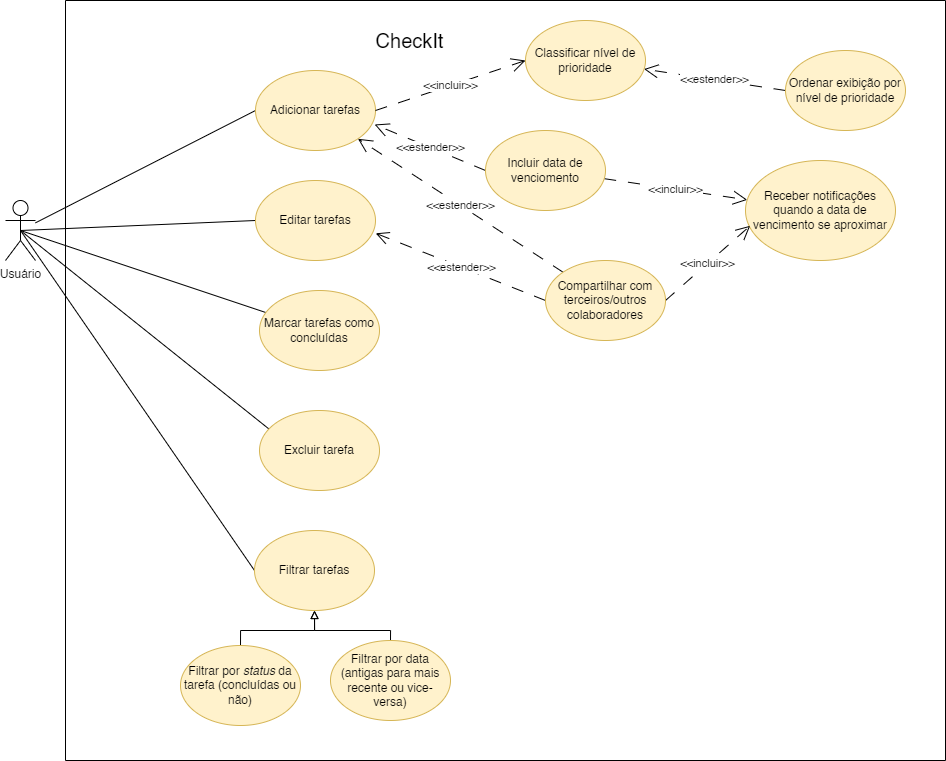

The diagram above was exported from draw.io. Its source (the exported page's mxGraphModel, read from the mxfile embedded in the PNG):
<mxGraphModel dx="1400" dy="644" grid="1" gridSize="10" guides="1" tooltips="1" connect="1" arrows="1" fold="1" page="1" pageScale="1" pageWidth="827" pageHeight="1169" math="0" shadow="0">
  <root>
    <mxCell id="0" />
    <mxCell id="1" parent="0" />
    <mxCell id="7r3JvWu_wXVU5PkHNl9l-9" style="rounded=0;orthogonalLoop=1;jettySize=auto;html=1;entryX=0;entryY=0.5;entryDx=0;entryDy=0;endArrow=none;endFill=0;" edge="1" parent="1" source="7r3JvWu_wXVU5PkHNl9l-1" target="7r3JvWu_wXVU5PkHNl9l-4">
      <mxGeometry relative="1" as="geometry">
        <Array as="points" />
      </mxGeometry>
    </mxCell>
    <mxCell id="7r3JvWu_wXVU5PkHNl9l-10" style="rounded=0;orthogonalLoop=1;jettySize=auto;html=1;exitX=0.5;exitY=0.5;exitDx=0;exitDy=0;exitPerimeter=0;entryX=0;entryY=0.5;entryDx=0;entryDy=0;endArrow=none;endFill=0;" edge="1" parent="1" source="7r3JvWu_wXVU5PkHNl9l-1" target="7r3JvWu_wXVU5PkHNl9l-5">
      <mxGeometry relative="1" as="geometry" />
    </mxCell>
    <mxCell id="7r3JvWu_wXVU5PkHNl9l-11" style="rounded=0;orthogonalLoop=1;jettySize=auto;html=1;exitX=0.5;exitY=0.5;exitDx=0;exitDy=0;exitPerimeter=0;endArrow=none;endFill=0;" edge="1" parent="1" source="7r3JvWu_wXVU5PkHNl9l-1" target="7r3JvWu_wXVU5PkHNl9l-6">
      <mxGeometry relative="1" as="geometry" />
    </mxCell>
    <mxCell id="7r3JvWu_wXVU5PkHNl9l-16" style="rounded=0;orthogonalLoop=1;jettySize=auto;html=1;exitX=0.5;exitY=0.5;exitDx=0;exitDy=0;exitPerimeter=0;entryX=0;entryY=0.5;entryDx=0;entryDy=0;endArrow=none;endFill=0;" edge="1" parent="1" source="7r3JvWu_wXVU5PkHNl9l-1" target="7r3JvWu_wXVU5PkHNl9l-15">
      <mxGeometry relative="1" as="geometry" />
    </mxCell>
    <mxCell id="7r3JvWu_wXVU5PkHNl9l-35" style="rounded=0;orthogonalLoop=1;jettySize=auto;html=1;exitX=0.5;exitY=0.5;exitDx=0;exitDy=0;exitPerimeter=0;entryX=0.082;entryY=0.235;entryDx=0;entryDy=0;entryPerimeter=0;endArrow=none;endFill=0;" edge="1" parent="1" source="7r3JvWu_wXVU5PkHNl9l-1" target="7r3JvWu_wXVU5PkHNl9l-32">
      <mxGeometry relative="1" as="geometry" />
    </mxCell>
    <mxCell id="7r3JvWu_wXVU5PkHNl9l-1" value="Usuário" style="shape=umlActor;verticalLabelPosition=bottom;verticalAlign=top;html=1;outlineConnect=0;" vertex="1" parent="1">
      <mxGeometry x="10" y="240" width="30" height="60" as="geometry" />
    </mxCell>
    <mxCell id="7r3JvWu_wXVU5PkHNl9l-2" value="" style="swimlane;startSize=0;" vertex="1" parent="1">
      <mxGeometry x="70" y="40" width="880" height="760" as="geometry" />
    </mxCell>
    <mxCell id="7r3JvWu_wXVU5PkHNl9l-3" value="CheckIt" style="text;html=1;align=center;verticalAlign=middle;resizable=0;points=[];autosize=1;strokeColor=none;fillColor=none;fontSize=20;" vertex="1" parent="7r3JvWu_wXVU5PkHNl9l-2">
      <mxGeometry x="299" y="20" width="90" height="40" as="geometry" />
    </mxCell>
    <mxCell id="7r3JvWu_wXVU5PkHNl9l-4" value="Adicionar tarefas" style="ellipse;whiteSpace=wrap;html=1;fillColor=#fff2cc;strokeColor=#d6b656;" vertex="1" parent="7r3JvWu_wXVU5PkHNl9l-2">
      <mxGeometry x="190" y="70" width="120" height="80" as="geometry" />
    </mxCell>
    <mxCell id="7r3JvWu_wXVU5PkHNl9l-5" value="Editar tarefas" style="ellipse;whiteSpace=wrap;html=1;fillColor=#fff2cc;strokeColor=#d6b656;" vertex="1" parent="7r3JvWu_wXVU5PkHNl9l-2">
      <mxGeometry x="190" y="180" width="120" height="80" as="geometry" />
    </mxCell>
    <mxCell id="7r3JvWu_wXVU5PkHNl9l-6" value="Marcar tarefas como concluídas" style="ellipse;whiteSpace=wrap;html=1;fillColor=#fff2cc;strokeColor=#d6b656;" vertex="1" parent="7r3JvWu_wXVU5PkHNl9l-2">
      <mxGeometry x="194" y="290" width="120" height="80" as="geometry" />
    </mxCell>
    <mxCell id="7r3JvWu_wXVU5PkHNl9l-7" value="Classificar nível de prioridade" style="ellipse;whiteSpace=wrap;html=1;fillColor=#fff2cc;strokeColor=#d6b656;" vertex="1" parent="7r3JvWu_wXVU5PkHNl9l-2">
      <mxGeometry x="460" y="20" width="120" height="80" as="geometry" />
    </mxCell>
    <mxCell id="7r3JvWu_wXVU5PkHNl9l-14" value="&amp;lt;&amp;lt;incluir&amp;gt;&amp;gt;" style="endArrow=open;endSize=12;dashed=1;html=1;rounded=0;entryX=0;entryY=0.5;entryDx=0;entryDy=0;dashPattern=12 12;" edge="1" parent="7r3JvWu_wXVU5PkHNl9l-2" target="7r3JvWu_wXVU5PkHNl9l-7">
      <mxGeometry width="160" relative="1" as="geometry">
        <mxPoint x="310" y="110" as="sourcePoint" />
        <mxPoint x="430" y="109.5" as="targetPoint" />
      </mxGeometry>
    </mxCell>
    <mxCell id="7r3JvWu_wXVU5PkHNl9l-15" value="Filtrar tarefas" style="ellipse;whiteSpace=wrap;html=1;fillColor=#fff2cc;strokeColor=#d6b656;" vertex="1" parent="7r3JvWu_wXVU5PkHNl9l-2">
      <mxGeometry x="189" y="530" width="120" height="80" as="geometry" />
    </mxCell>
    <mxCell id="7r3JvWu_wXVU5PkHNl9l-19" style="edgeStyle=orthogonalEdgeStyle;rounded=0;orthogonalLoop=1;jettySize=auto;html=1;exitX=0.5;exitY=0;exitDx=0;exitDy=0;entryX=0.5;entryY=1;entryDx=0;entryDy=0;endArrow=block;endFill=0;" edge="1" parent="7r3JvWu_wXVU5PkHNl9l-2" source="7r3JvWu_wXVU5PkHNl9l-17" target="7r3JvWu_wXVU5PkHNl9l-15">
      <mxGeometry relative="1" as="geometry">
        <Array as="points">
          <mxPoint x="175" y="630" />
          <mxPoint x="249" y="630" />
        </Array>
      </mxGeometry>
    </mxCell>
    <mxCell id="7r3JvWu_wXVU5PkHNl9l-17" value="Filtrar por &lt;i&gt;status &lt;/i&gt;da tarefa (concluídas ou não)" style="ellipse;whiteSpace=wrap;html=1;fillColor=#fff2cc;strokeColor=#d6b656;" vertex="1" parent="7r3JvWu_wXVU5PkHNl9l-2">
      <mxGeometry x="115" y="645" width="120" height="80" as="geometry" />
    </mxCell>
    <mxCell id="7r3JvWu_wXVU5PkHNl9l-24" style="edgeStyle=orthogonalEdgeStyle;rounded=0;orthogonalLoop=1;jettySize=auto;html=1;exitX=0.5;exitY=0;exitDx=0;exitDy=0;entryX=0.5;entryY=1;entryDx=0;entryDy=0;endArrow=block;endFill=0;" edge="1" parent="7r3JvWu_wXVU5PkHNl9l-2" source="7r3JvWu_wXVU5PkHNl9l-18" target="7r3JvWu_wXVU5PkHNl9l-15">
      <mxGeometry relative="1" as="geometry">
        <Array as="points">
          <mxPoint x="325" y="630" />
          <mxPoint x="249" y="630" />
        </Array>
      </mxGeometry>
    </mxCell>
    <mxCell id="7r3JvWu_wXVU5PkHNl9l-18" value="Filtrar por data (antigas para mais recente ou vice-versa)" style="ellipse;whiteSpace=wrap;html=1;fillColor=#fff2cc;strokeColor=#d6b656;" vertex="1" parent="7r3JvWu_wXVU5PkHNl9l-2">
      <mxGeometry x="265" y="640" width="120" height="80" as="geometry" />
    </mxCell>
    <mxCell id="7r3JvWu_wXVU5PkHNl9l-36" value="&amp;lt;&amp;lt;incluir&amp;gt;&amp;gt;" style="rounded=0;orthogonalLoop=1;jettySize=auto;html=1;endSize=12;endArrow=open;endFill=0;dashed=1;dashPattern=12 12;" edge="1" parent="7r3JvWu_wXVU5PkHNl9l-2" source="7r3JvWu_wXVU5PkHNl9l-25" target="7r3JvWu_wXVU5PkHNl9l-33">
      <mxGeometry relative="1" as="geometry" />
    </mxCell>
    <mxCell id="7r3JvWu_wXVU5PkHNl9l-41" value="&amp;lt;&amp;lt;estender&amp;gt;&amp;gt;" style="rounded=0;orthogonalLoop=1;jettySize=auto;html=1;exitX=0;exitY=0.5;exitDx=0;exitDy=0;entryX=0.993;entryY=0.675;entryDx=0;entryDy=0;entryPerimeter=0;dashed=1;dashPattern=12 12;endArrow=open;endFill=0;endSize=12;" edge="1" parent="7r3JvWu_wXVU5PkHNl9l-2" source="7r3JvWu_wXVU5PkHNl9l-25" target="7r3JvWu_wXVU5PkHNl9l-4">
      <mxGeometry relative="1" as="geometry" />
    </mxCell>
    <mxCell id="7r3JvWu_wXVU5PkHNl9l-25" value="Incluir data de venciomento" style="ellipse;whiteSpace=wrap;html=1;fillColor=#fff2cc;strokeColor=#d6b656;" vertex="1" parent="7r3JvWu_wXVU5PkHNl9l-2">
      <mxGeometry x="420" y="130" width="120" height="80" as="geometry" />
    </mxCell>
    <mxCell id="7r3JvWu_wXVU5PkHNl9l-31" value="&amp;lt;&amp;lt;estender&amp;gt;&amp;gt;" style="rounded=0;orthogonalLoop=1;jettySize=auto;html=1;exitX=0;exitY=0.5;exitDx=0;exitDy=0;dashed=1;dashPattern=12 12;endArrow=open;endFill=0;endSize=12;" edge="1" parent="7r3JvWu_wXVU5PkHNl9l-2" source="7r3JvWu_wXVU5PkHNl9l-28" target="7r3JvWu_wXVU5PkHNl9l-7">
      <mxGeometry relative="1" as="geometry" />
    </mxCell>
    <mxCell id="7r3JvWu_wXVU5PkHNl9l-28" value="Ordenar exibição por nível de prioridade" style="ellipse;whiteSpace=wrap;html=1;fillColor=#fff2cc;strokeColor=#d6b656;" vertex="1" parent="7r3JvWu_wXVU5PkHNl9l-2">
      <mxGeometry x="720" y="50" width="120" height="80" as="geometry" />
    </mxCell>
    <mxCell id="7r3JvWu_wXVU5PkHNl9l-32" value="Excluir tarefa" style="ellipse;whiteSpace=wrap;html=1;fillColor=#fff2cc;strokeColor=#d6b656;" vertex="1" parent="7r3JvWu_wXVU5PkHNl9l-2">
      <mxGeometry x="194" y="410" width="120" height="80" as="geometry" />
    </mxCell>
    <mxCell id="7r3JvWu_wXVU5PkHNl9l-33" value="Receber notificações quando a data de vencimento se aproximar" style="ellipse;whiteSpace=wrap;html=1;fillColor=#fff2cc;strokeColor=#d6b656;" vertex="1" parent="7r3JvWu_wXVU5PkHNl9l-2">
      <mxGeometry x="680" y="160" width="150" height="100" as="geometry" />
    </mxCell>
    <mxCell id="7r3JvWu_wXVU5PkHNl9l-39" value="&amp;lt;&amp;lt;estender&amp;gt;&amp;gt;" style="rounded=0;orthogonalLoop=1;jettySize=auto;html=1;exitX=0;exitY=0;exitDx=0;exitDy=0;entryX=1;entryY=1;entryDx=0;entryDy=0;dashed=1;dashPattern=12 12;endArrow=open;endFill=0;endSize=12;" edge="1" parent="7r3JvWu_wXVU5PkHNl9l-2" source="7r3JvWu_wXVU5PkHNl9l-37" target="7r3JvWu_wXVU5PkHNl9l-4">
      <mxGeometry relative="1" as="geometry" />
    </mxCell>
    <mxCell id="7r3JvWu_wXVU5PkHNl9l-40" value="&amp;lt;&amp;lt;estender&amp;gt;&amp;gt;" style="rounded=0;orthogonalLoop=1;jettySize=auto;html=1;exitX=0;exitY=0.5;exitDx=0;exitDy=0;entryX=1.002;entryY=0.66;entryDx=0;entryDy=0;entryPerimeter=0;dashed=1;dashPattern=12 12;endArrow=open;endFill=0;endSize=11;" edge="1" parent="7r3JvWu_wXVU5PkHNl9l-2" source="7r3JvWu_wXVU5PkHNl9l-37" target="7r3JvWu_wXVU5PkHNl9l-5">
      <mxGeometry relative="1" as="geometry" />
    </mxCell>
    <mxCell id="7r3JvWu_wXVU5PkHNl9l-42" value="&amp;lt;&amp;lt;incluir&amp;gt;&amp;gt;" style="rounded=0;orthogonalLoop=1;jettySize=auto;html=1;exitX=1;exitY=0.5;exitDx=0;exitDy=0;entryX=0.031;entryY=0.653;entryDx=0;entryDy=0;entryPerimeter=0;dashed=1;dashPattern=12 12;endArrow=open;endFill=0;endSize=12;" edge="1" parent="7r3JvWu_wXVU5PkHNl9l-2" source="7r3JvWu_wXVU5PkHNl9l-37" target="7r3JvWu_wXVU5PkHNl9l-33">
      <mxGeometry relative="1" as="geometry" />
    </mxCell>
    <mxCell id="7r3JvWu_wXVU5PkHNl9l-37" value="Compartilhar com terceiros/outros colaboradores" style="ellipse;whiteSpace=wrap;html=1;fillColor=#fff2cc;strokeColor=#d6b656;" vertex="1" parent="7r3JvWu_wXVU5PkHNl9l-2">
      <mxGeometry x="480" y="260" width="120" height="80" as="geometry" />
    </mxCell>
  </root>
</mxGraphModel>